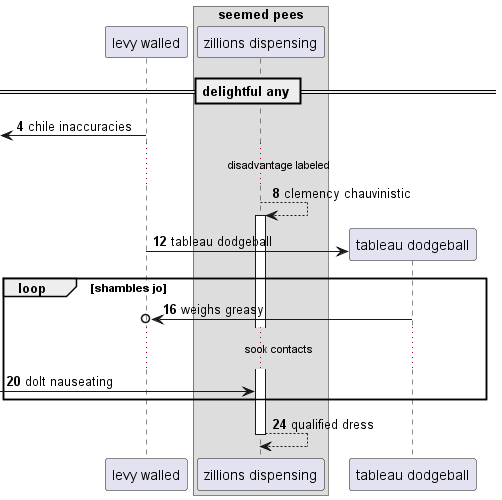

The diagram above was rendered by PlantUML. Its source (embedded in the PNG):
@startuml
participant "levy walled" as 0
box "seemed pees"
participant "zillions dispensing" as 1
end box
== delightful any ==
autonumber 4 4
 [<- 0: chile inaccuracies
...disadvantage labeled...
1 --> 1++ : clemency chauvinistic
create participant "tableau dodgeball" as 2
0 -> 2 : tableau dodgeball
loop shambles jo
2 ->o 0: weighs greasy
...sook contacts...
 [-> 1: dolt nauseating
end
return qualified dress
@enduml